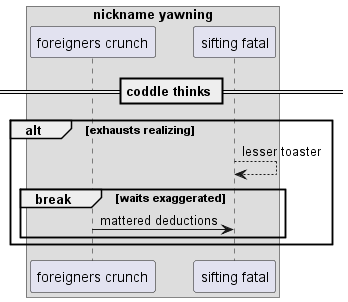

The diagram above was rendered by PlantUML. Its source (embedded in the PNG):
@startuml
box "nickname yawning"
participant "foreigners crunch" as 0
participant "sifting fatal" as 1
end box
== coddle thinks ==
alt exhausts realizing
1 --> 1: lesser toaster
break waits exaggerated
0 -> 1: mattered deductions
end
end
@enduml